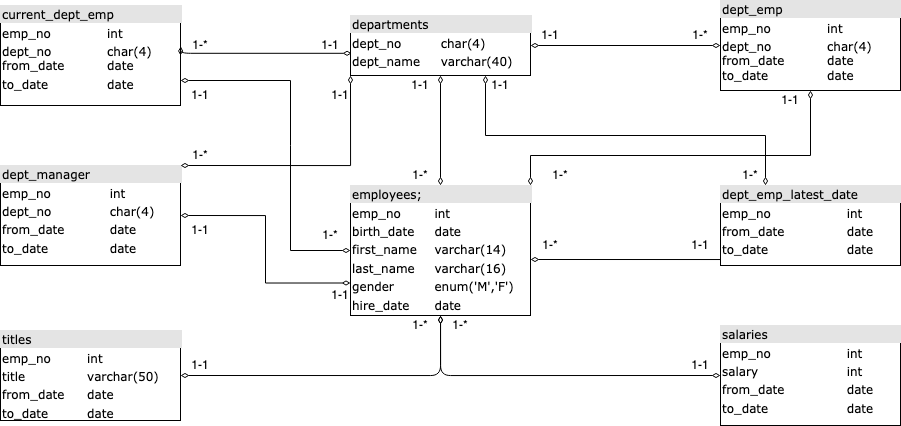

The diagram above was exported from draw.io. Its source (the exported page's mxGraphModel, read from the mxfile embedded in the PNG):
<mxGraphModel dx="1163" dy="553" grid="1" gridSize="10" guides="1" tooltips="1" connect="1" arrows="1" fold="1" page="1" pageScale="1" pageWidth="1100" pageHeight="850" background="#ffffff" math="0" shadow="0">
  <root>
    <mxCell id="0" />
    <mxCell id="1" parent="0" />
    <mxCell id="2ed32ef02a7f4228-1" value="&lt;div style=&quot;box-sizing: border-box ; width: 100% ; background: #e4e4e4 ; padding: 2px&quot;&gt;current_dept_emp&lt;/div&gt;&lt;table style=&quot;width: 100% ; font-size: 1em&quot; cellspacing=&quot;0&quot; cellpadding=&quot;2&quot;&gt;&lt;tbody&gt;&lt;tr&gt;&lt;td&gt;emp_no&lt;br&gt;&lt;/td&gt;&lt;td&gt;int&lt;/td&gt;&lt;/tr&gt;&lt;tr&gt;&lt;td&gt;dept_no&lt;br&gt;from_date&lt;br&gt;&lt;/td&gt;&lt;td&gt;char(4)&lt;br&gt;date&lt;br&gt;&lt;/td&gt;&lt;/tr&gt;&lt;tr&gt;&lt;td&gt;to_date&lt;br&gt;&lt;/td&gt;&lt;td&gt;date&lt;/td&gt;&lt;/tr&gt;&lt;/tbody&gt;&lt;/table&gt;" style="verticalAlign=top;align=left;overflow=fill;html=1;rounded=0;shadow=0;comic=0;labelBackgroundColor=none;strokeWidth=1;fontFamily=Verdana;fontSize=12" parent="1" vertex="1">
      <mxGeometry x="110" y="100" width="180" height="100" as="geometry" />
    </mxCell>
    <mxCell id="2ed32ef02a7f4228-18" style="edgeStyle=orthogonalEdgeStyle;html=1;entryX=0.5;entryY=0;labelBackgroundColor=none;startArrow=diamondThin;endArrow=diamondThin;fontFamily=Verdana;fontSize=12;align=left;endFill=0;startFill=0;" parent="1" source="2ed32ef02a7f4228-2" target="2ed32ef02a7f4228-8" edge="1">
      <mxGeometry relative="1" as="geometry" />
    </mxCell>
    <mxCell id="2ed32ef02a7f4228-19" style="edgeStyle=orthogonalEdgeStyle;html=1;labelBackgroundColor=none;startArrow=diamondThin;endArrow=diamondThin;fontFamily=Verdana;fontSize=12;align=left;entryX=0.5;entryY=1;entryDx=0;entryDy=0;endFill=0;startFill=0;" parent="1" target="2ed32ef02a7f4228-10" edge="1">
      <mxGeometry relative="1" as="geometry">
        <Array as="points">
          <mxPoint x="920" y="354" />
        </Array>
        <mxPoint x="640" y="354" as="sourcePoint" />
      </mxGeometry>
    </mxCell>
    <mxCell id="2ed32ef02a7f4228-20" style="edgeStyle=orthogonalEdgeStyle;html=1;labelBackgroundColor=none;startArrow=diamondThin;endArrow=diamondThin;fontFamily=Verdana;fontSize=12;align=left;rounded=0;endFill=0;startFill=0;" parent="1" source="2ed32ef02a7f4228-2" target="2ed32ef02a7f4228-11" edge="1">
      <mxGeometry relative="1" as="geometry" />
    </mxCell>
    <mxCell id="2ed32ef02a7f4228-2" value="&lt;div style=&quot;box-sizing: border-box ; width: 100% ; background: #e4e4e4 ; padding: 2px&quot;&gt;departments&lt;/div&gt;&lt;table style=&quot;width: 100% ; font-size: 1em&quot; cellspacing=&quot;0&quot; cellpadding=&quot;2&quot;&gt;&lt;tbody&gt;&lt;tr&gt;&lt;td&gt;dept_no&lt;/td&gt;&lt;td&gt;char(4)&lt;/td&gt;&lt;/tr&gt;&lt;tr&gt;&lt;td&gt;dept_name&lt;/td&gt;&lt;td&gt;varchar(40)&lt;/td&gt;&lt;/tr&gt;&lt;tr&gt;&lt;td&gt;&lt;br&gt;&lt;/td&gt;&lt;td&gt;&lt;br&gt;&lt;/td&gt;&lt;/tr&gt;&lt;tr&gt;&lt;td&gt;&lt;br&gt;&lt;/td&gt;&lt;td&gt;&lt;br&gt;&lt;/td&gt;&lt;/tr&gt;&lt;tr&gt;&lt;td&gt;&lt;br&gt;&lt;/td&gt;&lt;td&gt;&lt;br&gt;&lt;/td&gt;&lt;/tr&gt;&lt;tr&gt;&lt;td&gt;&lt;br&gt;&lt;/td&gt;&lt;td&gt;&lt;br&gt;&lt;/td&gt;&lt;/tr&gt;&lt;/tbody&gt;&lt;/table&gt;" style="verticalAlign=top;align=left;overflow=fill;html=1;rounded=0;shadow=0;comic=0;labelBackgroundColor=none;strokeWidth=1;fontFamily=Verdana;fontSize=12" parent="1" vertex="1">
      <mxGeometry x="460" y="110" width="180" height="60" as="geometry" />
    </mxCell>
    <mxCell id="2ed32ef02a7f4228-22" style="edgeStyle=orthogonalEdgeStyle;html=1;exitX=0;exitY=0;entryX=1;entryY=0.5;labelBackgroundColor=none;startArrow=diamondThin;endArrow=diamondThin;fontFamily=Verdana;fontSize=12;align=left;jumpSize=0;rounded=1;endFill=0;startFill=0;exitDx=0;exitDy=0;" parent="1" source="_ZMXkxL66iyDhuLZVI2L-25" target="2ed32ef02a7f4228-3" edge="1">
      <mxGeometry relative="1" as="geometry">
        <Array as="points">
          <mxPoint x="550" y="470" />
        </Array>
      </mxGeometry>
    </mxCell>
    <mxCell id="2ed32ef02a7f4228-3" value="&lt;div style=&quot;box-sizing: border-box ; width: 100% ; background: #e4e4e4 ; padding: 2px&quot;&gt;titles&lt;/div&gt;&lt;table style=&quot;width: 100% ; font-size: 1em&quot; cellspacing=&quot;0&quot; cellpadding=&quot;2&quot;&gt;&lt;tbody&gt;&lt;tr&gt;&lt;td&gt;emp_no&lt;/td&gt;&lt;td&gt;int&lt;/td&gt;&lt;/tr&gt;&lt;tr&gt;&lt;td&gt;title&lt;/td&gt;&lt;td&gt;varchar(50)&lt;/td&gt;&lt;/tr&gt;&lt;tr&gt;&lt;td&gt;from_date&lt;/td&gt;&lt;td&gt;date&lt;/td&gt;&lt;/tr&gt;&lt;tr&gt;&lt;td&gt;to_date&lt;/td&gt;&lt;td&gt;date&lt;br&gt;&lt;/td&gt;&lt;/tr&gt;&lt;/tbody&gt;&lt;/table&gt;" style="verticalAlign=top;align=left;overflow=fill;html=1;rounded=0;shadow=0;comic=0;labelBackgroundColor=none;strokeWidth=1;fontFamily=Verdana;fontSize=12" parent="1" vertex="1">
      <mxGeometry x="110" y="425" width="180" height="90" as="geometry" />
    </mxCell>
    <mxCell id="znUFwCtyfXRbQnVv-nYA-4" style="edgeStyle=orthogonalEdgeStyle;rounded=0;orthogonalLoop=1;jettySize=auto;html=1;exitX=1;exitY=0.5;exitDx=0;exitDy=0;entryX=0;entryY=0.75;entryDx=0;entryDy=0;endArrow=diamondThin;endFill=0;startArrow=diamondThin;startFill=0;" edge="1" parent="1" source="2ed32ef02a7f4228-5" target="2ed32ef02a7f4228-8">
      <mxGeometry relative="1" as="geometry" />
    </mxCell>
    <mxCell id="2ed32ef02a7f4228-5" value="&lt;div style=&quot;box-sizing: border-box ; width: 100% ; background: #e4e4e4 ; padding: 2px&quot;&gt;dept_manager&lt;/div&gt;&lt;table style=&quot;width: 100% ; font-size: 1em&quot; cellspacing=&quot;0&quot; cellpadding=&quot;2&quot;&gt;&lt;tbody&gt;&lt;tr&gt;&lt;td&gt;emp_no&lt;/td&gt;&lt;td&gt;&lt;br&gt;&lt;/td&gt;&lt;td&gt;int&lt;/td&gt;&lt;/tr&gt;&lt;tr&gt;&lt;td&gt;dept_no&lt;/td&gt;&lt;td&gt;&lt;br&gt;&lt;/td&gt;&lt;td&gt;char(4)&lt;/td&gt;&lt;/tr&gt;&lt;tr&gt;&lt;td&gt;from_date&lt;br&gt;&lt;/td&gt;&lt;td&gt;&lt;br&gt;&lt;/td&gt;&lt;td&gt;date &lt;br&gt;&lt;/td&gt;&lt;/tr&gt;&lt;tr&gt;&lt;td&gt;to_date&lt;br&gt;&lt;/td&gt;&lt;td&gt;&lt;br&gt;&lt;/td&gt;&lt;td&gt;date&lt;br&gt;&lt;/td&gt;&lt;/tr&gt;&lt;tr&gt;&lt;td&gt;&lt;br&gt;&lt;/td&gt;&lt;td&gt;&lt;br&gt;&lt;/td&gt;&lt;td&gt;&lt;br&gt;&lt;/td&gt;&lt;/tr&gt;&lt;/tbody&gt;&lt;/table&gt;" style="verticalAlign=top;align=left;overflow=fill;html=1;rounded=0;shadow=0;comic=0;labelBackgroundColor=none;strokeWidth=1;fontFamily=Verdana;fontSize=12" parent="1" vertex="1">
      <mxGeometry x="110" y="260" width="180" height="100" as="geometry" />
    </mxCell>
    <mxCell id="2ed32ef02a7f4228-7" value="&lt;div style=&quot;box-sizing: border-box ; width: 100% ; background: #e4e4e4 ; padding: 2px&quot;&gt;salaries&lt;/div&gt;&lt;table style=&quot;width: 100% ; font-size: 1em&quot; cellspacing=&quot;0&quot; cellpadding=&quot;2&quot;&gt;&lt;tbody&gt;&lt;tr&gt;&lt;td&gt;emp_no&lt;/td&gt;&lt;td&gt;int&lt;/td&gt;&lt;/tr&gt;&lt;tr&gt;&lt;td&gt;salary&lt;/td&gt;&lt;td&gt;int&lt;/td&gt;&lt;/tr&gt;&lt;tr&gt;&lt;td&gt;from_date&lt;/td&gt;&lt;td&gt;date&lt;/td&gt;&lt;/tr&gt;&lt;tr&gt;&lt;td&gt;to_date&lt;/td&gt;&lt;td&gt;date&lt;br&gt;&lt;/td&gt;&lt;/tr&gt;&lt;tr&gt;&lt;td&gt;&lt;br&gt;&lt;/td&gt;&lt;td&gt;&lt;br&gt;&lt;/td&gt;&lt;/tr&gt;&lt;/tbody&gt;&lt;/table&gt;" style="verticalAlign=top;align=left;overflow=fill;html=1;rounded=0;shadow=0;comic=0;labelBackgroundColor=none;strokeWidth=1;fontFamily=Verdana;fontSize=12" parent="1" vertex="1">
      <mxGeometry x="830" y="420" width="180" height="100" as="geometry" />
    </mxCell>
    <mxCell id="2ed32ef02a7f4228-17" style="edgeStyle=orthogonalEdgeStyle;html=1;entryX=0;entryY=0.5;labelBackgroundColor=none;startArrow=diamondThin;endArrow=diamondThin;fontFamily=Verdana;fontSize=12;align=left;endFill=0;startFill=0;entryDx=0;entryDy=0;rounded=1;" parent="1" source="2ed32ef02a7f4228-8" target="2ed32ef02a7f4228-7" edge="1">
      <mxGeometry relative="1" as="geometry">
        <Array as="points">
          <mxPoint x="550" y="470" />
        </Array>
      </mxGeometry>
    </mxCell>
    <mxCell id="2ed32ef02a7f4228-8" value="&lt;div style=&quot;box-sizing: border-box ; width: 100% ; background: #e4e4e4 ; padding: 2px&quot;&gt;employees;&lt;/div&gt;&lt;table style=&quot;width: 100% ; font-size: 1em&quot; cellspacing=&quot;0&quot; cellpadding=&quot;2&quot;&gt;&lt;tbody&gt;&lt;tr&gt;&lt;td&gt;emp_no&lt;/td&gt;&lt;td&gt;int&lt;/td&gt;&lt;/tr&gt;&lt;tr&gt;&lt;td&gt;birth_date&lt;/td&gt;&lt;td&gt;date&lt;/td&gt;&lt;/tr&gt;&lt;tr&gt;&lt;td&gt;first_name&lt;br&gt;&lt;/td&gt;&lt;td&gt;varchar(14)&lt;/td&gt;&lt;/tr&gt;&lt;tr&gt;&lt;td&gt;last_name&lt;br&gt;&lt;/td&gt;&lt;td&gt;varchar(16)&lt;br&gt;&lt;/td&gt;&lt;/tr&gt;&lt;tr&gt;&lt;td&gt;gender&lt;br&gt;&lt;/td&gt;&lt;td&gt;enum('M','F')&lt;br&gt;&lt;/td&gt;&lt;/tr&gt;&lt;tr&gt;&lt;td&gt;hire_date&lt;br&gt;&lt;/td&gt;&lt;td&gt;date&lt;br&gt;&lt;/td&gt;&lt;/tr&gt;&lt;tr&gt;&lt;td&gt;&lt;br&gt;&lt;/td&gt;&lt;td&gt;&lt;br&gt;&lt;/td&gt;&lt;/tr&gt;&lt;tr&gt;&lt;td&gt;&lt;br&gt;&lt;/td&gt;&lt;td&gt;&lt;br&gt;&lt;/td&gt;&lt;/tr&gt;&lt;tr&gt;&lt;td&gt;&lt;br&gt;&lt;/td&gt;&lt;td&gt;&lt;br&gt;&lt;/td&gt;&lt;/tr&gt;&lt;tr&gt;&lt;td&gt;&lt;br&gt;&lt;/td&gt;&lt;td&gt;&lt;br&gt;&lt;/td&gt;&lt;/tr&gt;&lt;tr&gt;&lt;td&gt;&lt;br&gt;&lt;/td&gt;&lt;td&gt;&lt;br&gt;&lt;/td&gt;&lt;/tr&gt;&lt;tr&gt;&lt;td&gt;&lt;br&gt;&lt;/td&gt;&lt;td&gt;&lt;br&gt;&lt;/td&gt;&lt;/tr&gt;&lt;tr&gt;&lt;td&gt;&lt;br&gt;&lt;/td&gt;&lt;td&gt;&lt;br&gt;&lt;/td&gt;&lt;/tr&gt;&lt;tr&gt;&lt;td&gt;&lt;br&gt;&lt;/td&gt;&lt;td&gt;&lt;br&gt;&lt;/td&gt;&lt;/tr&gt;&lt;tr&gt;&lt;td&gt;&lt;br&gt;&lt;/td&gt;&lt;td&gt;&lt;br&gt;&lt;/td&gt;&lt;/tr&gt;&lt;tr&gt;&lt;td&gt;&lt;br&gt;&lt;/td&gt;&lt;td&gt;&lt;br&gt;&lt;/td&gt;&lt;/tr&gt;&lt;tr&gt;&lt;td&gt;&lt;br&gt;&lt;/td&gt;&lt;td&gt;&lt;br&gt;&lt;/td&gt;&lt;/tr&gt;&lt;/tbody&gt;&lt;/table&gt;" style="verticalAlign=top;align=left;overflow=fill;html=1;rounded=0;shadow=0;comic=0;labelBackgroundColor=none;strokeWidth=1;fontFamily=Verdana;fontSize=12" parent="1" vertex="1">
      <mxGeometry x="460" y="280" width="180" height="130" as="geometry" />
    </mxCell>
    <mxCell id="2ed32ef02a7f4228-10" value="&lt;div style=&quot;box-sizing: border-box ; width: 100% ; background: #e4e4e4 ; padding: 2px&quot;&gt;dept_emp_latest_date&lt;/div&gt;&lt;table style=&quot;width: 100% ; font-size: 1em&quot; cellspacing=&quot;0&quot; cellpadding=&quot;2&quot;&gt;&lt;tbody&gt;&lt;tr&gt;&lt;td&gt;emp_no&lt;/td&gt;&lt;td&gt;int&lt;/td&gt;&lt;/tr&gt;&lt;tr&gt;&lt;td&gt;from_date&lt;/td&gt;&lt;td&gt;date&lt;/td&gt;&lt;/tr&gt;&lt;tr&gt;&lt;td&gt;to_date&lt;/td&gt;&lt;td&gt;date&lt;/td&gt;&lt;/tr&gt;&lt;tr&gt;&lt;td&gt;&lt;br&gt;&lt;/td&gt;&lt;td&gt;&lt;br&gt;&lt;/td&gt;&lt;/tr&gt;&lt;tr&gt;&lt;td&gt;&lt;br&gt;&lt;/td&gt;&lt;td&gt;&lt;br&gt;&lt;/td&gt;&lt;/tr&gt;&lt;tr&gt;&lt;td&gt;&lt;br&gt;&lt;/td&gt;&lt;td&gt;&lt;br&gt;&lt;/td&gt;&lt;/tr&gt;&lt;tr&gt;&lt;td&gt;&lt;br&gt;&lt;/td&gt;&lt;td&gt;&lt;br&gt;&lt;/td&gt;&lt;/tr&gt;&lt;tr&gt;&lt;td&gt;&lt;br&gt;&lt;/td&gt;&lt;td&gt;&lt;br&gt;&lt;/td&gt;&lt;/tr&gt;&lt;tr&gt;&lt;td&gt;&lt;br&gt;&lt;/td&gt;&lt;td&gt;&lt;br&gt;&lt;/td&gt;&lt;/tr&gt;&lt;tr&gt;&lt;td&gt;&lt;br&gt;&lt;/td&gt;&lt;td&gt;&lt;br&gt;&lt;/td&gt;&lt;/tr&gt;&lt;tr&gt;&lt;td&gt;&lt;br&gt;&lt;/td&gt;&lt;td&gt;&lt;br&gt;&lt;/td&gt;&lt;/tr&gt;&lt;tr&gt;&lt;td&gt;&lt;br&gt;&lt;/td&gt;&lt;td&gt;&lt;br&gt;&lt;/td&gt;&lt;/tr&gt;&lt;/tbody&gt;&lt;/table&gt;" style="verticalAlign=top;align=left;overflow=fill;html=1;rounded=0;shadow=0;comic=0;labelBackgroundColor=none;strokeWidth=1;fontFamily=Verdana;fontSize=12" parent="1" vertex="1">
      <mxGeometry x="830" y="280" width="180" height="80" as="geometry" />
    </mxCell>
    <mxCell id="2ed32ef02a7f4228-11" value="&lt;div style=&quot;box-sizing: border-box ; width: 100% ; background: #e4e4e4 ; padding: 2px&quot;&gt;dept_emp&lt;/div&gt;&lt;table style=&quot;width: 100% ; font-size: 1em&quot; cellspacing=&quot;0&quot; cellpadding=&quot;2&quot;&gt;&lt;tbody&gt;&lt;tr&gt;&lt;td&gt;emp_no&lt;/td&gt;&lt;td&gt;int&lt;/td&gt;&lt;/tr&gt;&lt;tr&gt;&lt;td&gt;dept_no&lt;br&gt;from_date&lt;br&gt;to_date&lt;br&gt;&lt;/td&gt;&lt;td&gt;char(4)&lt;br&gt;date&lt;br&gt;date&lt;br&gt;&lt;/td&gt;&lt;/tr&gt;&lt;tr&gt;&lt;td&gt;&lt;br&gt;&lt;/td&gt;&lt;td&gt;&lt;br&gt;&lt;/td&gt;&lt;/tr&gt;&lt;/tbody&gt;&lt;/table&gt;" style="verticalAlign=top;align=left;overflow=fill;html=1;rounded=0;shadow=0;comic=0;labelBackgroundColor=none;strokeWidth=1;fontFamily=Verdana;fontSize=12" parent="1" vertex="1">
      <mxGeometry x="830" y="95" width="180" height="90" as="geometry" />
    </mxCell>
    <mxCell id="_ZMXkxL66iyDhuLZVI2L-4" value="" style="endArrow=diamondThin;html=1;strokeWidth=1;entryX=0.5;entryY=1;entryDx=0;entryDy=0;exitX=1;exitY=0;exitDx=0;exitDy=0;endFill=0;startArrow=diamondThin;startFill=0;rounded=0;" parent="1" source="2ed32ef02a7f4228-8" target="2ed32ef02a7f4228-11" edge="1">
      <mxGeometry width="50" height="50" relative="1" as="geometry">
        <mxPoint x="500" y="350" as="sourcePoint" />
        <mxPoint x="550" y="300" as="targetPoint" />
        <Array as="points">
          <mxPoint x="640" y="250" />
          <mxPoint x="920" y="250" />
        </Array>
      </mxGeometry>
    </mxCell>
    <mxCell id="_ZMXkxL66iyDhuLZVI2L-6" value="" style="endArrow=diamondThin;html=1;strokeColor=#000000;strokeWidth=1;exitX=0;exitY=0.5;exitDx=0;exitDy=0;entryX=1;entryY=0.75;entryDx=0;entryDy=0;rounded=0;endFill=0;startArrow=diamondThin;startFill=0;" parent="1" source="2ed32ef02a7f4228-8" target="2ed32ef02a7f4228-1" edge="1">
      <mxGeometry width="50" height="50" relative="1" as="geometry">
        <mxPoint x="120" y="480" as="sourcePoint" />
        <mxPoint x="120" y="159.9999999999999" as="targetPoint" />
        <Array as="points">
          <mxPoint x="400" y="345" />
          <mxPoint x="400" y="240" />
          <mxPoint x="400" y="175" />
        </Array>
      </mxGeometry>
    </mxCell>
    <mxCell id="_ZMXkxL66iyDhuLZVI2L-7" value="" style="edgeStyle=orthogonalEdgeStyle;html=1;endArrow=diamondThin;startArrow=diamondThin;labelBackgroundColor=none;fontFamily=Verdana;fontSize=12;align=left;exitX=1;exitY=0.5;entryX=0.006;entryY=0.63;endFill=0;startFill=0;exitDx=0;exitDy=0;entryDx=0;entryDy=0;entryPerimeter=0;" parent="1" source="2ed32ef02a7f4228-1" target="2ed32ef02a7f4228-2" edge="1">
      <mxGeometry width="100" height="100" relative="1" as="geometry">
        <mxPoint x="210" y="209.9999999999999" as="sourcePoint" />
        <mxPoint x="210" y="270" as="targetPoint" />
        <Array as="points">
          <mxPoint x="290" y="148" />
        </Array>
      </mxGeometry>
    </mxCell>
    <mxCell id="_ZMXkxL66iyDhuLZVI2L-11" value="1-1" style="text;html=1;strokeColor=none;fillColor=none;align=center;verticalAlign=middle;whiteSpace=wrap;rounded=0;" parent="1" vertex="1">
      <mxGeometry x="290" y="180" width="40" height="20" as="geometry" />
    </mxCell>
    <mxCell id="_ZMXkxL66iyDhuLZVI2L-12" value="1-1" style="text;html=1;strokeColor=none;fillColor=none;align=center;verticalAlign=middle;whiteSpace=wrap;rounded=0;" parent="1" vertex="1">
      <mxGeometry x="290" y="315" width="40" height="20" as="geometry" />
    </mxCell>
    <mxCell id="_ZMXkxL66iyDhuLZVI2L-17" value="" style="endArrow=diamondThin;html=1;strokeWidth=1;entryX=0.25;entryY=0;entryDx=0;entryDy=0;exitX=0.75;exitY=1;exitDx=0;exitDy=0;endFill=0;startArrow=diamondThin;startFill=0;rounded=0;" parent="1" source="2ed32ef02a7f4228-2" target="2ed32ef02a7f4228-10" edge="1">
      <mxGeometry width="50" height="50" relative="1" as="geometry">
        <mxPoint x="650" y="290" as="sourcePoint" />
        <mxPoint x="930" y="194.9999999999999" as="targetPoint" />
        <Array as="points">
          <mxPoint x="595" y="230" />
          <mxPoint x="875" y="230" />
        </Array>
      </mxGeometry>
    </mxCell>
    <mxCell id="_ZMXkxL66iyDhuLZVI2L-18" value="1-*" style="text;html=1;strokeColor=none;fillColor=none;align=center;verticalAlign=middle;whiteSpace=wrap;rounded=0;" parent="1" vertex="1">
      <mxGeometry x="290" y="130" width="40" height="20" as="geometry" />
    </mxCell>
    <mxCell id="_ZMXkxL66iyDhuLZVI2L-19" value="1-1" style="text;html=1;strokeColor=none;fillColor=none;align=center;verticalAlign=middle;whiteSpace=wrap;rounded=0;" parent="1" vertex="1">
      <mxGeometry x="420" y="130" width="40" height="20" as="geometry" />
    </mxCell>
    <mxCell id="_ZMXkxL66iyDhuLZVI2L-20" value="1-*" style="text;html=1;strokeColor=none;fillColor=none;align=center;verticalAlign=middle;whiteSpace=wrap;rounded=0;" parent="1" vertex="1">
      <mxGeometry x="790" y="120" width="40" height="20" as="geometry" />
    </mxCell>
    <mxCell id="_ZMXkxL66iyDhuLZVI2L-21" value="1-1" style="text;html=1;strokeColor=none;fillColor=none;align=center;verticalAlign=middle;whiteSpace=wrap;rounded=0;" parent="1" vertex="1">
      <mxGeometry x="640" y="120" width="40" height="20" as="geometry" />
    </mxCell>
    <mxCell id="_ZMXkxL66iyDhuLZVI2L-22" value="1-1" style="text;html=1;strokeColor=none;fillColor=none;align=center;verticalAlign=middle;whiteSpace=wrap;rounded=0;" parent="1" vertex="1">
      <mxGeometry x="510" y="170" width="40" height="20" as="geometry" />
    </mxCell>
    <mxCell id="_ZMXkxL66iyDhuLZVI2L-23" value="1-*" style="text;html=1;strokeColor=none;fillColor=none;align=center;verticalAlign=middle;whiteSpace=wrap;rounded=0;" parent="1" vertex="1">
      <mxGeometry x="510" y="260" width="40" height="20" as="geometry" />
    </mxCell>
    <mxCell id="_ZMXkxL66iyDhuLZVI2L-24" value="1-1" style="text;html=1;strokeColor=none;fillColor=none;align=center;verticalAlign=middle;whiteSpace=wrap;rounded=0;" parent="1" vertex="1">
      <mxGeometry x="790" y="450" width="40" height="20" as="geometry" />
    </mxCell>
    <mxCell id="_ZMXkxL66iyDhuLZVI2L-25" value="1-*" style="text;html=1;strokeColor=none;fillColor=none;align=center;verticalAlign=middle;whiteSpace=wrap;rounded=0;" parent="1" vertex="1">
      <mxGeometry x="550" y="410" width="40" height="20" as="geometry" />
    </mxCell>
    <mxCell id="_ZMXkxL66iyDhuLZVI2L-26" value="1-*" style="text;html=1;strokeColor=none;fillColor=none;align=center;verticalAlign=middle;whiteSpace=wrap;rounded=0;" parent="1" vertex="1">
      <mxGeometry x="640" y="330" width="40" height="20" as="geometry" />
    </mxCell>
    <mxCell id="_ZMXkxL66iyDhuLZVI2L-27" value="1-1" style="text;html=1;strokeColor=none;fillColor=none;align=center;verticalAlign=middle;whiteSpace=wrap;rounded=0;" parent="1" vertex="1">
      <mxGeometry x="790" y="330" width="40" height="20" as="geometry" />
    </mxCell>
    <mxCell id="_ZMXkxL66iyDhuLZVI2L-28" value="1-1" style="text;html=1;strokeColor=none;fillColor=none;align=center;verticalAlign=middle;whiteSpace=wrap;rounded=0;" parent="1" vertex="1">
      <mxGeometry x="880" y="185" width="40" height="20" as="geometry" />
    </mxCell>
    <mxCell id="_ZMXkxL66iyDhuLZVI2L-29" value="1-*" style="text;html=1;strokeColor=none;fillColor=none;align=center;verticalAlign=middle;whiteSpace=wrap;rounded=0;" parent="1" vertex="1">
      <mxGeometry x="650" y="260" width="40" height="20" as="geometry" />
    </mxCell>
    <mxCell id="_ZMXkxL66iyDhuLZVI2L-30" style="edgeStyle=orthogonalEdgeStyle;html=1;entryX=0;entryY=1;labelBackgroundColor=none;startArrow=diamondThin;endArrow=diamondThin;fontFamily=Verdana;fontSize=12;align=left;entryDx=0;entryDy=0;endFill=0;startFill=0;rounded=0;" parent="1" target="2ed32ef02a7f4228-2" edge="1">
      <mxGeometry relative="1" as="geometry">
        <mxPoint x="210" y="435" as="targetPoint" />
        <Array as="points">
          <mxPoint x="460" y="260" />
        </Array>
        <mxPoint x="290" y="260" as="sourcePoint" />
      </mxGeometry>
    </mxCell>
    <mxCell id="_ZMXkxL66iyDhuLZVI2L-31" value="1-1" style="text;html=1;strokeColor=none;fillColor=none;align=center;verticalAlign=middle;whiteSpace=wrap;rounded=0;" parent="1" vertex="1">
      <mxGeometry x="430" y="180" width="40" height="20" as="geometry" />
    </mxCell>
    <mxCell id="_ZMXkxL66iyDhuLZVI2L-32" value="1-*" style="text;html=1;strokeColor=none;fillColor=none;align=center;verticalAlign=middle;whiteSpace=wrap;rounded=0;" parent="1" vertex="1">
      <mxGeometry x="290" y="240" width="40" height="20" as="geometry" />
    </mxCell>
    <mxCell id="_ZMXkxL66iyDhuLZVI2L-33" value="1-1" style="text;html=1;strokeColor=none;fillColor=none;align=center;verticalAlign=middle;whiteSpace=wrap;rounded=0;" parent="1" vertex="1">
      <mxGeometry x="590" y="170" width="40" height="20" as="geometry" />
    </mxCell>
    <mxCell id="_ZMXkxL66iyDhuLZVI2L-34" value="1-*" style="text;html=1;strokeColor=none;fillColor=none;align=center;verticalAlign=middle;whiteSpace=wrap;rounded=0;" parent="1" vertex="1">
      <mxGeometry x="840" y="260" width="40" height="20" as="geometry" />
    </mxCell>
    <mxCell id="_ZMXkxL66iyDhuLZVI2L-37" value="1-1" style="text;html=1;strokeColor=none;fillColor=none;align=center;verticalAlign=middle;whiteSpace=wrap;rounded=0;" parent="1" vertex="1">
      <mxGeometry x="290" y="450" width="40" height="20" as="geometry" />
    </mxCell>
    <mxCell id="_ZMXkxL66iyDhuLZVI2L-38" value="1-*" style="text;html=1;strokeColor=none;fillColor=none;align=center;verticalAlign=middle;whiteSpace=wrap;rounded=0;" parent="1" vertex="1">
      <mxGeometry x="510" y="410" width="40" height="20" as="geometry" />
    </mxCell>
    <mxCell id="znUFwCtyfXRbQnVv-nYA-5" value="1-1" style="text;html=1;strokeColor=none;fillColor=none;align=center;verticalAlign=middle;whiteSpace=wrap;rounded=0;" vertex="1" parent="1">
      <mxGeometry x="430" y="380" width="40" height="20" as="geometry" />
    </mxCell>
    <mxCell id="znUFwCtyfXRbQnVv-nYA-6" value="1-*" style="text;html=1;strokeColor=none;fillColor=none;align=center;verticalAlign=middle;whiteSpace=wrap;rounded=0;" vertex="1" parent="1">
      <mxGeometry x="420" y="320" width="40" height="20" as="geometry" />
    </mxCell>
  </root>
</mxGraphModel>